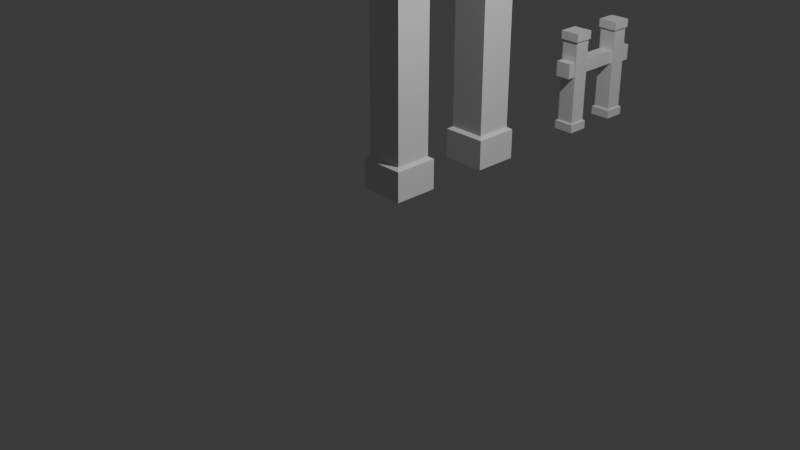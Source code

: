 # Source: FConSupport.blend  (saved by Blender 4.2.67; exported with 4.5.12 LTS)
import bpy
from mathutils import Matrix  # noqa: F401  (used for matrix-valued properties, if any)

bpy.ops.wm.read_factory_settings(use_empty=True)
scene = bpy.context.scene
scene.name = 'Scene'

# ---- collections
col_collection = bpy.data.collections.new('Collection'); scene.collection.children.link(col_collection)

# ---- world
world_world = bpy.data.worlds.new('World'); scene.world = world_world
world_world.use_nodes = True; world_world.node_tree.nodes.clear()
_N = world_world.node_tree.nodes; _L = world_world.node_tree.links
n0 = _N.new('ShaderNodeOutputWorld'); n0.name = 'World Output'; n0.location = (300, 300)
n1 = _N.new('ShaderNodeBackground'); n1.name = 'Background'; n1.location = (10, 300)
n1.inputs[0].default_value = (0.05088, 0.05088, 0.05088, 1.0)
_L.new(n1.outputs[0], n0.inputs[0])
n0.is_active_output = True
world_world.color = (0.05088, 0.05088, 0.05088)
world_world.sun_shadow_jitter_overblur = 0.0

# ---- cameras
cam_camera = bpy.data.cameras.new('Camera')
cam_camera.clip_end = 100.0
cam_camera.ortho_scale = 7.314

# ---- lights
light_light = bpy.data.lights.new('Light', 'POINT')
light_light.energy = 1000.0
light_light.shadow_soft_size = 0.1

# ---- meshes
me_cube_003 = bpy.data.meshes.new('Cube.003')
me_cube_003.from_pydata([(1.161, 1.161, 1.042), (-1.161, 1.161, 1.042), (-1.161, -1.161, 1.042), (-1.161, -1.161, 0.8703), (-1.0, -1.0, 0.8524), (-1.0, 1.0, 0.8524), (1.0, 1.0, 0.8524), (1.0, -1.0, 0.8524), (-1.0, 1.0, -0.8561), (1.0, 1.0, -0.8561), (1.0, -1.0, -0.8561), (-1.0, -1.0, -0.8561), (-1.213, 1.213, -1.045), (-1.213, -1.213, -1.045), (-1.213, 1.213, -0.8705), (1.213, 1.213, -1.045), (1.213, 1.213, -0.8705), (1.213, -1.213, -1.045), (1.213, -1.213, -0.8705), (-1.213, -1.213, -0.8705), (1.161, -1.161, 1.042), (-1.161, 1.161, 0.8703), (1.161, 1.161, 0.8703), (1.161, -1.161, 0.8703)], [], [(4, 7, 23, 3), (6, 5, 21, 22), (7, 6, 22, 23), (3, 2, 1, 21), (5, 4, 3, 21), (10, 7, 4, 11), (9, 6, 7, 10), (8, 5, 6, 9), (11, 4, 5, 8), (10, 11, 19, 18), (11, 8, 14, 19), (9, 10, 18, 16), (8, 9, 16, 14), (12, 15, 17, 13), (13, 19, 14, 12), (12, 14, 16, 15), (15, 16, 18, 17), (17, 18, 19, 13), (21, 1, 0, 22), (22, 0, 20, 23), (23, 20, 2, 3), (0, 1, 2, 20)])
_uv = me_cube_003.uv_layers.new(name='UVMap')
_uv.uv.foreach_set('vector', [0.5273, 1.0, 0.5273, 0.75, 0.5273, 0.75, 0.5273, 1.0, 0.5273, 0.5, 0.5273, 0.25, 0.5273, 0.25, 0.5273, 0.5, 0.5273, 0.75, 0.5273, 0.5, 0.5273, 0.5, 0.5273, 0.75, 0.5273, 0.0, 0.625, 0.0, 0.625, 0.25, 0.5273, 0.25, 0.5273, 0.25, 0.5273, 0.0, 0.5273, 0.0, 0.5273, 0.25, 0.4927, 0.75, 0.5273, 0.75, 0.5273, 1.0, 0.4927, 1.0, 0.4927, 0.5, 0.5273, 0.5, 0.5273, 0.75, 0.4927, 0.75, 0.4927, 0.25, 0.5273, 0.25, 0.5273, 0.5, 0.4927, 0.5, 0.4927, 0.0, 0.5273, 0.0, 0.5273, 0.25, 0.4927, 0.25, 0.4927, 0.75, 0.4927, 1.0, 0.4927, 1.0, 0.4927, 0.75, 0.4927, 0.0, 0.4927, 0.25, 0.4927, 0.25, 0.4927, 0.0, 0.4927, 0.5, 0.4927, 0.75, 0.4927, 0.75, 0.4927, 0.5, 0.4927, 0.25, 0.4927, 0.5, 0.4927, 0.5, 0.4927, 0.25, 0.125, 0.5, 0.375, 0.5, 0.375, 0.75, 0.125, 0.75, 0.375, 0.0, 0.4927, 0.0, 0.4927, 0.25, 0.375, 0.25, 0.375, 0.25, 0.4927, 0.25, 0.4927, 0.5, 0.375, 0.5, 0.375, 0.5, 0.4927, 0.5, 0.4927, 0.75, 0.375, 0.75, 0.375, 0.75, 0.4927, 0.75, 0.4927, 1.0, 0.375, 1.0, 0.5273, 0.25, 0.625, 0.25, 0.625, 0.5, 0.5273, 0.5, 0.5273, 0.5, 0.625, 0.5, 0.625, 0.75, 0.5273, 0.75, 0.5273, 0.75, 0.625, 0.75, 0.625, 1.0, 0.5273, 1.0, 0.625, 0.5, 0.875, 0.5, 0.875, 0.75, 0.625, 0.75])
me_cube_003.update()
me_cube_004 = bpy.data.meshes.new('Cube.004')
me_cube_004.from_pydata([(1.161, 1.161, 1.042), (-1.161, 1.161, 1.042), (-1.161, -1.161, 1.042), (-1.161, -1.161, 0.8703), (-1.0, -1.0, 0.8524), (-1.0, 1.0, 0.8524), (1.0, 1.0, 0.8524), (1.0, -1.0, 0.8524), (-1.0, 1.0, -0.8561), (1.0, 1.0, -0.8561), (1.0, -1.0, -0.8561), (-1.0, -1.0, -0.8561), (-1.213, 1.213, -1.045), (-1.213, -1.213, -1.045), (-1.213, 1.213, -0.8705), (1.213, 1.213, -1.045), (1.213, 1.213, -0.8705), (1.213, -1.213, -1.045), (1.213, -1.213, -0.8705), (-1.213, -1.213, -0.8705), (1.161, -1.161, 1.042), (-1.161, 1.161, 0.8703), (1.161, 1.161, 0.8703), (1.161, -1.161, 0.8703)], [], [(4, 7, 23, 3), (6, 5, 21, 22), (7, 6, 22, 23), (3, 2, 1, 21), (5, 4, 3, 21), (10, 7, 4, 11), (9, 6, 7, 10), (8, 5, 6, 9), (11, 4, 5, 8), (10, 11, 19, 18), (11, 8, 14, 19), (9, 10, 18, 16), (8, 9, 16, 14), (12, 15, 17, 13), (13, 19, 14, 12), (12, 14, 16, 15), (15, 16, 18, 17), (17, 18, 19, 13), (21, 1, 0, 22), (22, 0, 20, 23), (23, 20, 2, 3), (0, 1, 2, 20)])
_uv = me_cube_004.uv_layers.new(name='UVMap')
_uv.uv.foreach_set('vector', [0.5273, 1.0, 0.5273, 0.75, 0.5273, 0.75, 0.5273, 1.0, 0.5273, 0.5, 0.5273, 0.25, 0.5273, 0.25, 0.5273, 0.5, 0.5273, 0.75, 0.5273, 0.5, 0.5273, 0.5, 0.5273, 0.75, 0.5273, 0.0, 0.625, 0.0, 0.625, 0.25, 0.5273, 0.25, 0.5273, 0.25, 0.5273, 0.0, 0.5273, 0.0, 0.5273, 0.25, 0.4927, 0.75, 0.5273, 0.75, 0.5273, 1.0, 0.4927, 1.0, 0.4927, 0.5, 0.5273, 0.5, 0.5273, 0.75, 0.4927, 0.75, 0.4927, 0.25, 0.5273, 0.25, 0.5273, 0.5, 0.4927, 0.5, 0.4927, 0.0, 0.5273, 0.0, 0.5273, 0.25, 0.4927, 0.25, 0.4927, 0.75, 0.4927, 1.0, 0.4927, 1.0, 0.4927, 0.75, 0.4927, 0.0, 0.4927, 0.25, 0.4927, 0.25, 0.4927, 0.0, 0.4927, 0.5, 0.4927, 0.75, 0.4927, 0.75, 0.4927, 0.5, 0.4927, 0.25, 0.4927, 0.5, 0.4927, 0.5, 0.4927, 0.25, 0.125, 0.5, 0.375, 0.5, 0.375, 0.75, 0.125, 0.75, 0.375, 0.0, 0.4927, 0.0, 0.4927, 0.25, 0.375, 0.25, 0.375, 0.25, 0.4927, 0.25, 0.4927, 0.5, 0.375, 0.5, 0.375, 0.5, 0.4927, 0.5, 0.4927, 0.75, 0.375, 0.75, 0.375, 0.75, 0.4927, 0.75, 0.4927, 1.0, 0.375, 1.0, 0.5273, 0.25, 0.625, 0.25, 0.625, 0.5, 0.5273, 0.5, 0.5273, 0.5, 0.625, 0.5, 0.625, 0.75, 0.5273, 0.75, 0.5273, 0.75, 0.625, 0.75, 0.625, 1.0, 0.5273, 1.0, 0.625, 0.5, 0.875, 0.5, 0.875, 0.75, 0.625, 0.75])
me_cube_004.update()
me_cube_005 = bpy.data.meshes.new('Cube.005')
me_cube_005.from_pydata([(1.161, 1.161, 1.042), (-1.161, 1.161, 1.042), (-1.161, -1.161, 1.042), (-1.161, -1.161, 0.8703), (-1.0, -1.0, 0.8524), (-1.0, 1.0, 0.8524), (1.0, 1.0, 0.8524), (1.0, -1.0, 0.8524), (-1.0, 1.0, -0.8561), (1.0, 1.0, -0.8561), (1.0, -1.0, -0.8561), (-1.0, -1.0, -0.8561), (-1.213, 1.213, -1.045), (-1.213, -1.213, -1.045), (-1.213, 1.213, -0.8705), (1.213, 1.213, -1.045), (1.213, 1.213, -0.8705), (1.213, -1.213, -1.045), (1.213, -1.213, -0.8705), (-1.213, -1.213, -0.8705), (1.161, -1.161, 1.042), (-1.161, 1.161, 0.8703), (1.161, 1.161, 0.8703), (1.161, -1.161, 0.8703)], [], [(4, 7, 23, 3), (6, 5, 21, 22), (7, 6, 22, 23), (3, 2, 1, 21), (5, 4, 3, 21), (10, 7, 4, 11), (9, 6, 7, 10), (8, 5, 6, 9), (11, 4, 5, 8), (10, 11, 19, 18), (11, 8, 14, 19), (9, 10, 18, 16), (8, 9, 16, 14), (12, 15, 17, 13), (13, 19, 14, 12), (12, 14, 16, 15), (15, 16, 18, 17), (17, 18, 19, 13), (21, 1, 0, 22), (22, 0, 20, 23), (23, 20, 2, 3), (0, 1, 2, 20)])
_uv = me_cube_005.uv_layers.new(name='UVMap')
_uv.uv.foreach_set('vector', [0.5273, 1.0, 0.5273, 0.75, 0.5273, 0.75, 0.5273, 1.0, 0.5273, 0.5, 0.5273, 0.25, 0.5273, 0.25, 0.5273, 0.5, 0.5273, 0.75, 0.5273, 0.5, 0.5273, 0.5, 0.5273, 0.75, 0.5273, 0.0, 0.625, 0.0, 0.625, 0.25, 0.5273, 0.25, 0.5273, 0.25, 0.5273, 0.0, 0.5273, 0.0, 0.5273, 0.25, 0.4927, 0.75, 0.5273, 0.75, 0.5273, 1.0, 0.4927, 1.0, 0.4927, 0.5, 0.5273, 0.5, 0.5273, 0.75, 0.4927, 0.75, 0.4927, 0.25, 0.5273, 0.25, 0.5273, 0.5, 0.4927, 0.5, 0.4927, 0.0, 0.5273, 0.0, 0.5273, 0.25, 0.4927, 0.25, 0.4927, 0.75, 0.4927, 1.0, 0.4927, 1.0, 0.4927, 0.75, 0.4927, 0.0, 0.4927, 0.25, 0.4927, 0.25, 0.4927, 0.0, 0.4927, 0.5, 0.4927, 0.75, 0.4927, 0.75, 0.4927, 0.5, 0.4927, 0.25, 0.4927, 0.5, 0.4927, 0.5, 0.4927, 0.25, 0.125, 0.5, 0.375, 0.5, 0.375, 0.75, 0.125, 0.75, 0.375, 0.0, 0.4927, 0.0, 0.4927, 0.25, 0.375, 0.25, 0.375, 0.25, 0.4927, 0.25, 0.4927, 0.5, 0.375, 0.5, 0.375, 0.5, 0.4927, 0.5, 0.4927, 0.75, 0.375, 0.75, 0.375, 0.75, 0.4927, 0.75, 0.4927, 1.0, 0.375, 1.0, 0.5273, 0.25, 0.625, 0.25, 0.625, 0.5, 0.5273, 0.5, 0.5273, 0.5, 0.625, 0.5, 0.625, 0.75, 0.5273, 0.75, 0.5273, 0.75, 0.625, 0.75, 0.625, 1.0, 0.5273, 1.0, 0.625, 0.5, 0.875, 0.5, 0.875, 0.75, 0.625, 0.75])
me_cube_005.update()
me_cube_006 = bpy.data.meshes.new('Cube.006')
me_cube_006.from_pydata([(1.161, 1.161, 1.042), (-1.161, 1.161, 1.042), (-1.161, -1.161, 1.042), (-1.161, -1.161, 0.8703), (-1.0, -1.0, 0.8524), (-1.0, 1.0, 0.8524), (1.0, 1.0, 0.8524), (1.0, -1.0, 0.8524), (-1.0, 1.0, -0.8561), (1.0, 1.0, -0.8561), (1.0, -1.0, -0.8561), (-1.0, -1.0, -0.8561), (-1.213, 1.213, -1.045), (-1.213, -1.213, -1.045), (-1.213, 1.213, -0.8705), (1.213, 1.213, -1.045), (1.213, 1.213, -0.8705), (1.213, -1.213, -1.045), (1.213, -1.213, -0.8705), (-1.213, -1.213, -0.8705), (1.161, -1.161, 1.042), (-1.161, 1.161, 0.8703), (1.161, 1.161, 0.8703), (1.161, -1.161, 0.8703)], [], [(4, 7, 23, 3), (6, 5, 21, 22), (7, 6, 22, 23), (3, 2, 1, 21), (5, 4, 3, 21), (10, 7, 4, 11), (9, 6, 7, 10), (8, 5, 6, 9), (11, 4, 5, 8), (10, 11, 19, 18), (11, 8, 14, 19), (9, 10, 18, 16), (8, 9, 16, 14), (12, 15, 17, 13), (13, 19, 14, 12), (12, 14, 16, 15), (15, 16, 18, 17), (17, 18, 19, 13), (21, 1, 0, 22), (22, 0, 20, 23), (23, 20, 2, 3), (0, 1, 2, 20)])
_uv = me_cube_006.uv_layers.new(name='UVMap')
_uv.uv.foreach_set('vector', [0.5273, 1.0, 0.5273, 0.75, 0.5273, 0.75, 0.5273, 1.0, 0.5273, 0.5, 0.5273, 0.25, 0.5273, 0.25, 0.5273, 0.5, 0.5273, 0.75, 0.5273, 0.5, 0.5273, 0.5, 0.5273, 0.75, 0.5273, 0.0, 0.625, 0.0, 0.625, 0.25, 0.5273, 0.25, 0.5273, 0.25, 0.5273, 0.0, 0.5273, 0.0, 0.5273, 0.25, 0.4927, 0.75, 0.5273, 0.75, 0.5273, 1.0, 0.4927, 1.0, 0.4927, 0.5, 0.5273, 0.5, 0.5273, 0.75, 0.4927, 0.75, 0.4927, 0.25, 0.5273, 0.25, 0.5273, 0.5, 0.4927, 0.5, 0.4927, 0.0, 0.5273, 0.0, 0.5273, 0.25, 0.4927, 0.25, 0.4927, 0.75, 0.4927, 1.0, 0.4927, 1.0, 0.4927, 0.75, 0.4927, 0.0, 0.4927, 0.25, 0.4927, 0.25, 0.4927, 0.0, 0.4927, 0.5, 0.4927, 0.75, 0.4927, 0.75, 0.4927, 0.5, 0.4927, 0.25, 0.4927, 0.5, 0.4927, 0.5, 0.4927, 0.25, 0.125, 0.5, 0.375, 0.5, 0.375, 0.75, 0.125, 0.75, 0.375, 0.0, 0.4927, 0.0, 0.4927, 0.25, 0.375, 0.25, 0.375, 0.25, 0.4927, 0.25, 0.4927, 0.5, 0.375, 0.5, 0.375, 0.5, 0.4927, 0.5, 0.4927, 0.75, 0.375, 0.75, 0.375, 0.75, 0.4927, 0.75, 0.4927, 1.0, 0.375, 1.0, 0.5273, 0.25, 0.625, 0.25, 0.625, 0.5, 0.5273, 0.5, 0.5273, 0.5, 0.625, 0.5, 0.625, 0.75, 0.5273, 0.75, 0.5273, 0.75, 0.625, 0.75, 0.625, 1.0, 0.5273, 1.0, 0.625, 0.5, 0.875, 0.5, 0.875, 0.75, 0.625, 0.75])
me_cube_006.update()
me_cube_007 = bpy.data.meshes.new('Cube.007')
me_cube_007.from_pydata([(1.161, 1.161, 1.042), (-1.161, 1.161, 1.042), (-1.161, -1.161, 1.042), (-1.161, -1.161, 0.8703), (-1.0, -1.0, 0.8524), (-1.0, 1.0, 0.8524), (1.0, 1.0, 0.8524), (1.0, -1.0, 0.8524), (-1.0, 1.0, -0.8561), (1.0, 1.0, -0.8561), (1.0, -1.0, -0.8561), (-1.0, -1.0, -0.8561), (-1.213, 1.213, -1.045), (-1.213, -1.213, -1.045), (-1.213, 1.213, -0.8705), (1.213, 1.213, -1.045), (1.213, 1.213, -0.8705), (1.213, -1.213, -1.045), (1.213, -1.213, -0.8705), (-1.213, -1.213, -0.8705), (1.161, -1.161, 1.042), (-1.161, 1.161, 0.8703), (1.161, 1.161, 0.8703), (1.161, -1.161, 0.8703)], [], [(4, 7, 23, 3), (6, 5, 21, 22), (7, 6, 22, 23), (3, 2, 1, 21), (5, 4, 3, 21), (10, 7, 4, 11), (9, 6, 7, 10), (8, 5, 6, 9), (11, 4, 5, 8), (10, 11, 19, 18), (11, 8, 14, 19), (9, 10, 18, 16), (8, 9, 16, 14), (12, 15, 17, 13), (13, 19, 14, 12), (12, 14, 16, 15), (15, 16, 18, 17), (17, 18, 19, 13), (21, 1, 0, 22), (22, 0, 20, 23), (23, 20, 2, 3), (0, 1, 2, 20)])
_uv = me_cube_007.uv_layers.new(name='UVMap')
_uv.uv.foreach_set('vector', [0.5273, 1.0, 0.5273, 0.75, 0.5273, 0.75, 0.5273, 1.0, 0.5273, 0.5, 0.5273, 0.25, 0.5273, 0.25, 0.5273, 0.5, 0.5273, 0.75, 0.5273, 0.5, 0.5273, 0.5, 0.5273, 0.75, 0.5273, 0.0, 0.625, 0.0, 0.625, 0.25, 0.5273, 0.25, 0.5273, 0.25, 0.5273, 0.0, 0.5273, 0.0, 0.5273, 0.25, 0.4927, 0.75, 0.5273, 0.75, 0.5273, 1.0, 0.4927, 1.0, 0.4927, 0.5, 0.5273, 0.5, 0.5273, 0.75, 0.4927, 0.75, 0.4927, 0.25, 0.5273, 0.25, 0.5273, 0.5, 0.4927, 0.5, 0.4927, 0.0, 0.5273, 0.0, 0.5273, 0.25, 0.4927, 0.25, 0.4927, 0.75, 0.4927, 1.0, 0.4927, 1.0, 0.4927, 0.75, 0.4927, 0.0, 0.4927, 0.25, 0.4927, 0.25, 0.4927, 0.0, 0.4927, 0.5, 0.4927, 0.75, 0.4927, 0.75, 0.4927, 0.5, 0.4927, 0.25, 0.4927, 0.5, 0.4927, 0.5, 0.4927, 0.25, 0.125, 0.5, 0.375, 0.5, 0.375, 0.75, 0.125, 0.75, 0.375, 0.0, 0.4927, 0.0, 0.4927, 0.25, 0.375, 0.25, 0.375, 0.25, 0.4927, 0.25, 0.4927, 0.5, 0.375, 0.5, 0.375, 0.5, 0.4927, 0.5, 0.4927, 0.75, 0.375, 0.75, 0.375, 0.75, 0.4927, 0.75, 0.4927, 1.0, 0.375, 1.0, 0.5273, 0.25, 0.625, 0.25, 0.625, 0.5, 0.5273, 0.5, 0.5273, 0.5, 0.625, 0.5, 0.625, 0.75, 0.5273, 0.75, 0.5273, 0.75, 0.625, 0.75, 0.625, 1.0, 0.5273, 1.0, 0.625, 0.5, 0.875, 0.5, 0.875, 0.75, 0.625, 0.75])
me_cube_007.update()

# ---- objects
ob_light = bpy.data.objects.new('Light', light_light)
ob_camera = bpy.data.objects.new('Camera', cam_camera)
ob_cube_002 = bpy.data.objects.new('Cube.002', me_cube_003)
ob_cube_001 = bpy.data.objects.new('Cube.001', me_cube_004)
ob_cube_003 = bpy.data.objects.new('Cube.003', me_cube_005)
ob_cube_004 = bpy.data.objects.new('Cube.004', me_cube_006)
ob_cube_005 = bpy.data.objects.new('Cube.005', me_cube_007)

# ---- transforms, parenting, visibility, modifiers, constraints
ob_light.location = (4.076, 1.005, 5.904)
ob_light.rotation_euler = (0.6503, 0.05522, 1.866)
ob_light.lock_rotations_4d = False
ob_light.empty_display_type = 'ARROWS'
ob_light.color = (0.0, 0.0, 0.0, 0.0)
ob_light.lineart.crease_threshold = 0.0
ob_camera.location = (7.359, -6.926, 4.958)
ob_camera.rotation_euler = (1.109, 0.0, 0.8149)
ob_camera.lock_rotations_4d = False
ob_camera.empty_display_type = 'ARROWS'
ob_camera.color = (0.0, 0.0, 0.0, 0.0)
ob_camera.display_type = 'WIRE'
ob_camera.lineart.crease_threshold = 0.0
ob_cube_002.location = (-0.512, 0.4835, 2.102)
ob_cube_002.scale = (0.2132, 0.2132, 2.0)
ob_cube_001.location = (-0.512, 1.724, 2.102)
ob_cube_001.scale = (0.2132, 0.2132, 2.0)
ob_cube_003.location = (-0.512, 3.364, 0.5491)
ob_cube_003.scale = (0.1053, 0.1053, 0.5921)
ob_cube_004.location = (-0.512, 4.087, 0.5491)
ob_cube_004.scale = (0.1053, 0.1053, 0.5921)
ob_cube_005.location = (-0.512, 3.724, 0.7234)
ob_cube_005.rotation_euler = (1.571, 0.0, 0.0)
ob_cube_005.scale = (0.0814, 0.08017, 0.5448)

# ---- collection membership
col_collection.objects.link(ob_light)
col_collection.objects.link(ob_camera)
col_collection.objects.link(ob_cube_002)
col_collection.objects.link(ob_cube_001)
col_collection.objects.link(ob_cube_003)
col_collection.objects.link(ob_cube_004)
col_collection.objects.link(ob_cube_005)

# ---- scene / render settings (as saved in the file)
scene.camera = ob_camera
scene.frame_start = 1; scene.frame_end = 250; scene.frame_set(1)
scene.render.engine = 'BLENDER_EEVEE_NEXT'
bpy.context.view_layer.update()
